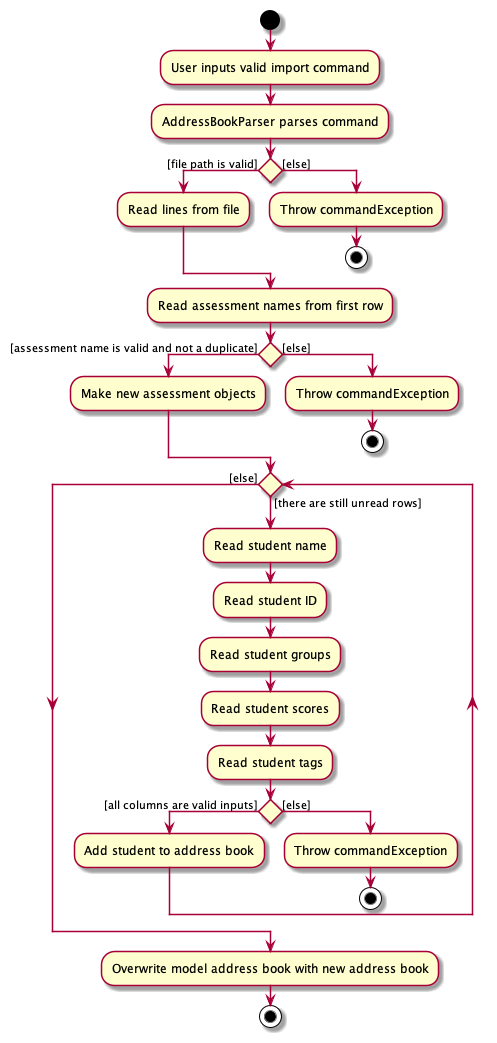

The diagram above was rendered by PlantUML. Its source (embedded in the PNG):
@startuml
start
:User inputs valid import command;
:AddressBookParser parses command;

'Since the beta syntax does not support placing the condition outside the
'diamond we place it as the true branch instead.

if () then ([file path is valid])
    :Read lines from file;
else ([else])
    :Throw commandException;
    stop
endif

:Read assessment names from first row;

if () then ([assessment name is valid and not a duplicate])
    :Make new assessment objects;
else ([else])
    :Throw commandException;
    stop
endif

while () is ([there are still unread rows])
:Read student name;
:Read student ID;
:Read student groups;
:Read student scores;
:Read student tags;

if () then ([all columns are valid inputs])
    :Add student to address book;
else ([else])
    :Throw commandException;
    stop
endif
endwhile ([else])

:Overwrite model address book with new address book;

stop
@enduml